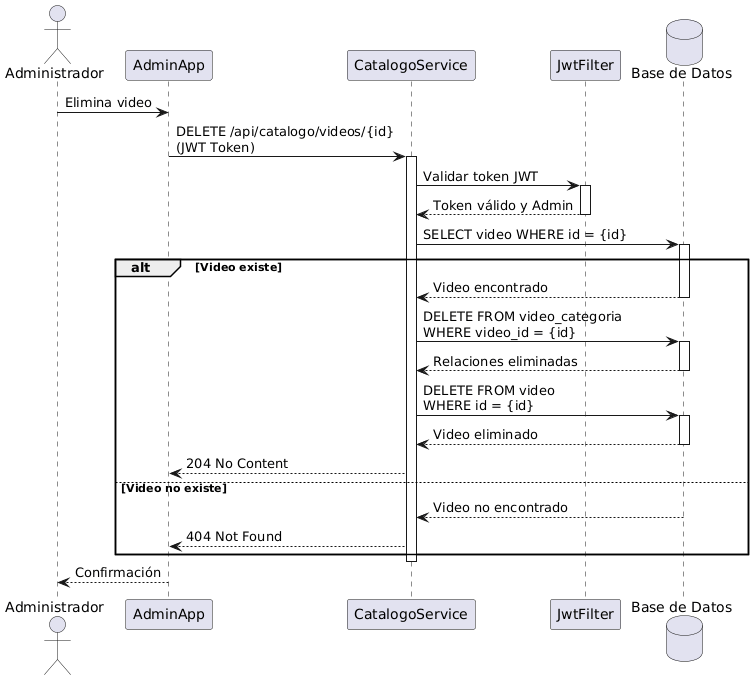

The diagram above was rendered by PlantUML. Its source (embedded in the PNG):
@startuml
actor Administrador
participant AdminApp
participant CatalogoService
participant JwtFilter
database "Base de Datos" as DB

Administrador -> AdminApp : Elimina video
AdminApp -> CatalogoService : DELETE /api/catalogo/videos/{id}\n(JWT Token)
activate CatalogoService

CatalogoService -> JwtFilter : Validar token JWT
activate JwtFilter
JwtFilter --> CatalogoService : Token válido y Admin
deactivate JwtFilter

CatalogoService -> DB : SELECT video WHERE id = {id}
activate DB

alt Video existe
    DB --> CatalogoService : Video encontrado
    deactivate DB
    
    CatalogoService -> DB : DELETE FROM video_categoria\nWHERE video_id = {id}
    activate DB
    DB --> CatalogoService : Relaciones eliminadas
    deactivate DB
    
    CatalogoService -> DB : DELETE FROM video\nWHERE id = {id}
    activate DB
    DB --> CatalogoService : Video eliminado
    deactivate DB
    
    CatalogoService --> AdminApp : 204 No Content
else Video no existe
    DB --> CatalogoService : Video no encontrado
    deactivate DB
    CatalogoService --> AdminApp : 404 Not Found
end

deactivate CatalogoService
AdminApp --> Administrador : Confirmación

@enduml